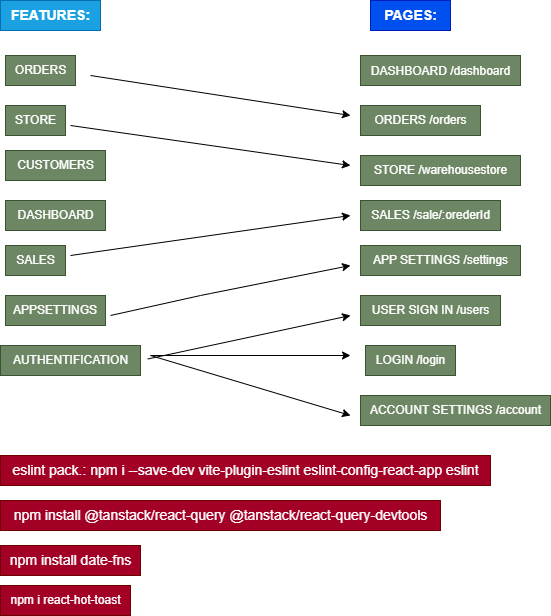

The diagram above was exported from draw.io. Its source (the exported page's mxGraphModel, read from the mxfile embedded in the PNG):
<mxGraphModel dx="1118" dy="505" grid="1" gridSize="10" guides="1" tooltips="1" connect="1" arrows="1" fold="1" page="1" pageScale="1" pageWidth="850" pageHeight="1100" math="0" shadow="0">
  <root>
    <mxCell id="0" />
    <mxCell id="1" parent="0" />
    <mxCell id="3" value="&lt;font style=&quot;font-size: 14px;&quot;&gt;&lt;b&gt;FEATURES:&lt;/b&gt;&lt;/font&gt;" style="text;html=1;align=center;verticalAlign=middle;resizable=0;points=[];autosize=1;strokeColor=#006EAF;fillColor=#1ba1e2;fontColor=#ffffff;" parent="1" vertex="1">
      <mxGeometry x="50" y="35" width="100" height="30" as="geometry" />
    </mxCell>
    <mxCell id="4" value="ORDERS" style="text;html=1;align=center;verticalAlign=middle;resizable=0;points=[];autosize=1;strokeColor=#3A5431;fillColor=#6d8764;fontColor=#ffffff;" parent="1" vertex="1">
      <mxGeometry x="55" y="90" width="70" height="30" as="geometry" />
    </mxCell>
    <mxCell id="5" value="STORE" style="text;html=1;align=center;verticalAlign=middle;resizable=0;points=[];autosize=1;strokeColor=#3A5431;fillColor=#6d8764;fontColor=#ffffff;" parent="1" vertex="1">
      <mxGeometry x="55" y="140" width="60" height="30" as="geometry" />
    </mxCell>
    <mxCell id="6" value="CUSTOMERS&lt;br&gt;" style="text;html=1;align=center;verticalAlign=middle;resizable=0;points=[];autosize=1;strokeColor=#3A5431;fillColor=#6d8764;fontColor=#ffffff;" parent="1" vertex="1">
      <mxGeometry x="55" y="185" width="100" height="30" as="geometry" />
    </mxCell>
    <mxCell id="7" value="DASHBOARD" style="text;html=1;align=center;verticalAlign=middle;resizable=0;points=[];autosize=1;strokeColor=#3A5431;fillColor=#6d8764;fontColor=#ffffff;" parent="1" vertex="1">
      <mxGeometry x="55" y="235" width="100" height="30" as="geometry" />
    </mxCell>
    <mxCell id="8" value="SALES" style="text;html=1;align=center;verticalAlign=middle;resizable=0;points=[];autosize=1;strokeColor=#3A5431;fillColor=#6d8764;fontColor=#ffffff;" parent="1" vertex="1">
      <mxGeometry x="55" y="280" width="60" height="30" as="geometry" />
    </mxCell>
    <mxCell id="9" value="APPSETTINGS" style="text;strokeColor=#3A5431;align=center;fillColor=#6d8764;html=1;verticalAlign=middle;whiteSpace=wrap;rounded=0;fontColor=#ffffff;" parent="1" vertex="1">
      <mxGeometry x="55" y="330" width="100" height="30" as="geometry" />
    </mxCell>
    <mxCell id="10" value="AUTHENTIFICATION" style="text;html=1;align=center;verticalAlign=middle;resizable=0;points=[];autosize=1;strokeColor=#3A5431;fillColor=#6d8764;fontColor=#ffffff;" parent="1" vertex="1">
      <mxGeometry x="50" y="380" width="140" height="30" as="geometry" />
    </mxCell>
    <mxCell id="11" value="&lt;b&gt;PAGES:&lt;/b&gt;" style="text;html=1;align=center;verticalAlign=middle;resizable=0;points=[];autosize=1;strokeColor=#001DBC;fillColor=#0050ef;fontSize=14;fontColor=#ffffff;" parent="1" vertex="1">
      <mxGeometry x="420" y="35" width="80" height="30" as="geometry" />
    </mxCell>
    <mxCell id="20" value="" style="group" parent="1" vertex="1" connectable="0">
      <mxGeometry x="410" y="90" width="190" height="370" as="geometry" />
    </mxCell>
    <mxCell id="12" value="&lt;font style=&quot;font-size: 12px;&quot;&gt;DASHBOARD /dashboard&lt;/font&gt;" style="text;html=1;align=center;verticalAlign=middle;resizable=0;points=[];autosize=1;strokeColor=#3A5431;fillColor=#6d8764;fontSize=14;fontColor=#ffffff;" parent="20" vertex="1">
      <mxGeometry width="160" height="30" as="geometry" />
    </mxCell>
    <mxCell id="13" value="ORDERS /orders" style="text;html=1;align=center;verticalAlign=middle;resizable=0;points=[];autosize=1;strokeColor=#3A5431;fillColor=#6d8764;fontSize=12;fontColor=#ffffff;" parent="20" vertex="1">
      <mxGeometry y="50" width="120" height="30" as="geometry" />
    </mxCell>
    <mxCell id="14" value="STORE /warehousestore" style="text;html=1;align=center;verticalAlign=middle;resizable=0;points=[];autosize=1;strokeColor=#3A5431;fillColor=#6d8764;fontSize=12;fontColor=#ffffff;" parent="20" vertex="1">
      <mxGeometry y="100" width="160" height="30" as="geometry" />
    </mxCell>
    <mxCell id="15" value="SALES /sale/:orederId" style="text;html=1;align=center;verticalAlign=middle;resizable=0;points=[];autosize=1;strokeColor=#3A5431;fillColor=#6d8764;fontSize=12;fontColor=#ffffff;" parent="20" vertex="1">
      <mxGeometry y="145" width="140" height="30" as="geometry" />
    </mxCell>
    <mxCell id="16" value="APP SETTINGS /settings" style="text;html=1;align=center;verticalAlign=middle;resizable=0;points=[];autosize=1;strokeColor=#3A5431;fillColor=#6d8764;fontSize=12;fontColor=#ffffff;" parent="20" vertex="1">
      <mxGeometry y="190" width="160" height="30" as="geometry" />
    </mxCell>
    <mxCell id="17" value="USER SIGN IN /users" style="text;html=1;align=center;verticalAlign=middle;resizable=0;points=[];autosize=1;strokeColor=#3A5431;fillColor=#6d8764;fontSize=12;fontColor=#ffffff;" parent="20" vertex="1">
      <mxGeometry y="240" width="140" height="30" as="geometry" />
    </mxCell>
    <mxCell id="18" value="LOGIN /login" style="text;html=1;align=center;verticalAlign=middle;resizable=0;points=[];autosize=1;strokeColor=#3A5431;fillColor=#6d8764;fontSize=12;fontColor=#ffffff;" parent="20" vertex="1">
      <mxGeometry x="5" y="290" width="90" height="30" as="geometry" />
    </mxCell>
    <mxCell id="19" value="ACCOUNT SETTINGS /account" style="text;html=1;align=center;verticalAlign=middle;resizable=0;points=[];autosize=1;strokeColor=#3A5431;fillColor=#6d8764;fontSize=12;fontColor=#ffffff;" parent="20" vertex="1">
      <mxGeometry y="340" width="190" height="30" as="geometry" />
    </mxCell>
    <mxCell id="23" value="" style="endArrow=classic;html=1;fontSize=12;" parent="1" edge="1">
      <mxGeometry width="50" height="50" relative="1" as="geometry">
        <mxPoint x="140" y="110" as="sourcePoint" />
        <mxPoint x="400" y="150" as="targetPoint" />
      </mxGeometry>
    </mxCell>
    <mxCell id="24" value="" style="endArrow=classic;html=1;fontSize=12;" parent="1" edge="1">
      <mxGeometry width="50" height="50" relative="1" as="geometry">
        <mxPoint x="120" y="160" as="sourcePoint" />
        <mxPoint x="400" y="200" as="targetPoint" />
      </mxGeometry>
    </mxCell>
    <mxCell id="26" value="" style="endArrow=classic;html=1;fontSize=12;" parent="1" edge="1">
      <mxGeometry width="50" height="50" relative="1" as="geometry">
        <mxPoint x="120" y="290" as="sourcePoint" />
        <mxPoint x="400" y="250" as="targetPoint" />
      </mxGeometry>
    </mxCell>
    <mxCell id="27" value="" style="endArrow=classic;html=1;fontSize=12;" parent="1" edge="1">
      <mxGeometry width="50" height="50" relative="1" as="geometry">
        <mxPoint x="160" y="350" as="sourcePoint" />
        <mxPoint x="400" y="300" as="targetPoint" />
        <Array as="points">
          <mxPoint x="250" y="330" />
        </Array>
      </mxGeometry>
    </mxCell>
    <mxCell id="29" value="" style="endArrow=classic;html=1;fontSize=12;exitX=1.052;exitY=0.45;exitDx=0;exitDy=0;exitPerimeter=0;" parent="1" source="10" edge="1">
      <mxGeometry width="50" height="50" relative="1" as="geometry">
        <mxPoint x="420" y="280" as="sourcePoint" />
        <mxPoint x="400" y="350" as="targetPoint" />
      </mxGeometry>
    </mxCell>
    <mxCell id="30" value="" style="endArrow=classic;html=1;fontSize=12;" parent="1" edge="1">
      <mxGeometry width="50" height="50" relative="1" as="geometry">
        <mxPoint x="200" y="390" as="sourcePoint" />
        <mxPoint x="400" y="390" as="targetPoint" />
      </mxGeometry>
    </mxCell>
    <mxCell id="31" value="" style="endArrow=classic;html=1;fontSize=12;" parent="1" edge="1">
      <mxGeometry width="50" height="50" relative="1" as="geometry">
        <mxPoint x="200" y="390" as="sourcePoint" />
        <mxPoint x="400" y="450" as="targetPoint" />
      </mxGeometry>
    </mxCell>
    <mxCell id="33" value="&lt;font style=&quot;font-size: 14px;&quot;&gt;eslint pack.:&amp;nbsp;npm i --save-dev vite-plugin-eslint eslint-config-react-app eslint&lt;/font&gt;" style="text;html=1;align=center;verticalAlign=middle;resizable=0;points=[];autosize=1;strokeColor=#6F0000;fillColor=#a20025;fontColor=#ffffff;" parent="1" vertex="1">
      <mxGeometry x="50" y="490" width="490" height="30" as="geometry" />
    </mxCell>
    <mxCell id="34" value="&lt;div&gt;&lt;font style=&quot;font-size: 14px;&quot;&gt;npm install @tanstack/react-query @tanstack/react-query-devtools&lt;/font&gt;&lt;/div&gt;" style="text;html=1;align=center;verticalAlign=middle;resizable=0;points=[];autosize=1;strokeColor=#6F0000;fillColor=#a20025;fontColor=#ffffff;" parent="1" vertex="1">
      <mxGeometry x="50" y="535" width="440" height="30" as="geometry" />
    </mxCell>
    <mxCell id="35" value="&lt;div&gt;npm install date-fns&lt;/div&gt;" style="text;html=1;align=center;verticalAlign=middle;resizable=0;points=[];autosize=1;strokeColor=#6F0000;fillColor=#a20025;fontSize=14;fontColor=#ffffff;" parent="1" vertex="1">
      <mxGeometry x="50" y="580" width="140" height="30" as="geometry" />
    </mxCell>
    <mxCell id="36" value="npm i react-hot-toast" style="text;html=1;align=center;verticalAlign=middle;resizable=0;points=[];autosize=1;strokeColor=#6F0000;fillColor=#a20025;fontColor=#ffffff;" vertex="1" parent="1">
      <mxGeometry x="50" y="620" width="130" height="30" as="geometry" />
    </mxCell>
  </root>
</mxGraphModel>